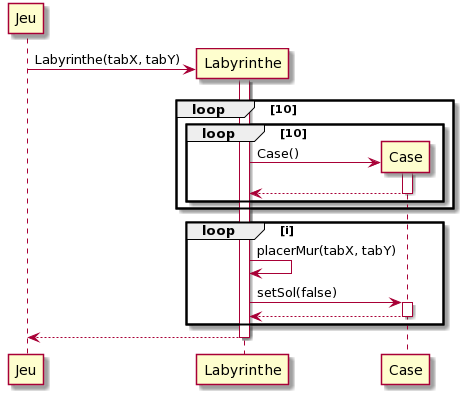

The diagram above was rendered by PlantUML. Its source (embedded in the PNG):
@startuml
create Jeu
create Labyrinthe
Jeu -> Labyrinthe : Labyrinthe(tabX, tabY)
activate Labyrinthe
loop 10
loop 10
create Case
Labyrinthe -> Case : Case()
activate Case
Case --> Labyrinthe
deactivate Case
end 
end
loop i
Labyrinthe -> Labyrinthe : placerMur(tabX, tabY)
Labyrinthe -> Case : setSol(false)
activate Case
Case --> Labyrinthe 
deactivate Case
end
Labyrinthe --> Jeu 
deactivate Labyrinthe
@enduml